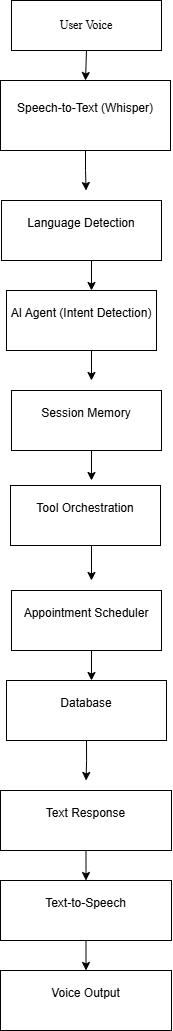

The diagram above was exported from draw.io. Its source (the exported page's mxGraphModel, read from the mxfile embedded in the PNG):
<mxGraphModel dx="1216" dy="664" grid="1" gridSize="10" guides="1" tooltips="1" connect="1" arrows="1" fold="1" page="1" pageScale="1" pageWidth="827" pageHeight="1169" math="0" shadow="0">
  <root>
    <mxCell id="0" />
    <mxCell id="1" parent="0" />
    <mxCell id="ok4n0kPIFKTxG6kFKAGu-29" edge="1" parent="1" source="ok4n0kPIFKTxG6kFKAGu-1" style="edgeStyle=orthogonalEdgeStyle;rounded=0;orthogonalLoop=1;jettySize=auto;html=1;exitX=0.5;exitY=1;exitDx=0;exitDy=0;entryX=0.5;entryY=0;entryDx=0;entryDy=0;" target="ok4n0kPIFKTxG6kFKAGu-13">
      <mxGeometry relative="1" as="geometry" />
    </mxCell>
    <mxCell id="ok4n0kPIFKTxG6kFKAGu-1" parent="1" style="rounded=0;whiteSpace=wrap;html=1;fontFamily=Times New Roman;" value="User Voice" vertex="1">
      <mxGeometry height="50" width="150" x="320" y="70" as="geometry" />
    </mxCell>
    <mxCell id="ok4n0kPIFKTxG6kFKAGu-31" edge="1" parent="1" source="ok4n0kPIFKTxG6kFKAGu-13" style="edgeStyle=orthogonalEdgeStyle;rounded=0;orthogonalLoop=1;jettySize=auto;html=1;exitX=0.5;exitY=1;exitDx=0;exitDy=0;">
      <mxGeometry relative="1" as="geometry">
        <mxPoint x="394.5882352941178" y="260" as="targetPoint" />
      </mxGeometry>
    </mxCell>
    <mxCell id="ok4n0kPIFKTxG6kFKAGu-13" parent="1" style="rounded=0;whiteSpace=wrap;html=1;" value="&#10;Speech-to-Text (Whisper)&#10;&#10;" vertex="1">
      <mxGeometry height="70" width="170" x="309" y="150" as="geometry" />
    </mxCell>
    <mxCell id="ok4n0kPIFKTxG6kFKAGu-33" edge="1" parent="1" source="ok4n0kPIFKTxG6kFKAGu-14" style="edgeStyle=orthogonalEdgeStyle;rounded=0;orthogonalLoop=1;jettySize=auto;html=1;exitX=0.5;exitY=1;exitDx=0;exitDy=0;">
      <mxGeometry relative="1" as="geometry">
        <mxPoint x="400" y="360" as="targetPoint" />
      </mxGeometry>
    </mxCell>
    <mxCell id="ok4n0kPIFKTxG6kFKAGu-14" parent="1" style="rounded=0;whiteSpace=wrap;html=1;" value="&#10;Language Detection&#10;&#10;" vertex="1">
      <mxGeometry height="60" width="160" x="310" y="270" as="geometry" />
    </mxCell>
    <mxCell id="ok4n0kPIFKTxG6kFKAGu-34" edge="1" parent="1" source="ok4n0kPIFKTxG6kFKAGu-15" style="edgeStyle=orthogonalEdgeStyle;rounded=0;orthogonalLoop=1;jettySize=auto;html=1;exitX=0.5;exitY=1;exitDx=0;exitDy=0;">
      <mxGeometry relative="1" as="geometry">
        <mxPoint x="400" y="450" as="targetPoint" />
      </mxGeometry>
    </mxCell>
    <mxCell id="ok4n0kPIFKTxG6kFKAGu-15" parent="1" style="rounded=0;whiteSpace=wrap;html=1;" value="&#10;AI Agent (Intent Detection)&#10;&#10;" vertex="1">
      <mxGeometry height="60" width="150" x="315" y="360" as="geometry" />
    </mxCell>
    <mxCell id="ok4n0kPIFKTxG6kFKAGu-35" edge="1" parent="1" source="ok4n0kPIFKTxG6kFKAGu-19" style="edgeStyle=orthogonalEdgeStyle;rounded=0;orthogonalLoop=1;jettySize=auto;html=1;exitX=0.5;exitY=1;exitDx=0;exitDy=0;">
      <mxGeometry relative="1" as="geometry">
        <mxPoint x="400" y="549.9999999999998" as="targetPoint" />
      </mxGeometry>
    </mxCell>
    <mxCell id="ok4n0kPIFKTxG6kFKAGu-19" parent="1" style="rounded=0;whiteSpace=wrap;html=1;" value="&#10;Session Memory&#10;&#10;" vertex="1">
      <mxGeometry height="60" width="150" x="320" y="460" as="geometry" />
    </mxCell>
    <mxCell id="ok4n0kPIFKTxG6kFKAGu-36" edge="1" parent="1" source="ok4n0kPIFKTxG6kFKAGu-20" style="edgeStyle=orthogonalEdgeStyle;rounded=0;orthogonalLoop=1;jettySize=auto;html=1;exitX=0.5;exitY=1;exitDx=0;exitDy=0;">
      <mxGeometry relative="1" as="geometry">
        <mxPoint x="400" y="649.9999999999998" as="targetPoint" />
      </mxGeometry>
    </mxCell>
    <mxCell id="ok4n0kPIFKTxG6kFKAGu-20" parent="1" style="rounded=0;whiteSpace=wrap;html=1;" value="&#10;Tool Orchestration&#10;&#10;" vertex="1">
      <mxGeometry height="60" width="150" x="319" y="555" as="geometry" />
    </mxCell>
    <mxCell id="ok4n0kPIFKTxG6kFKAGu-37" edge="1" parent="1" source="ok4n0kPIFKTxG6kFKAGu-21" style="edgeStyle=orthogonalEdgeStyle;rounded=0;orthogonalLoop=1;jettySize=auto;html=1;exitX=0.5;exitY=1;exitDx=0;exitDy=0;">
      <mxGeometry relative="1" as="geometry">
        <mxPoint x="400" y="749.9999999999998" as="targetPoint" />
      </mxGeometry>
    </mxCell>
    <mxCell id="ok4n0kPIFKTxG6kFKAGu-21" parent="1" style="rounded=0;whiteSpace=wrap;html=1;" value="&#10;Appointment Scheduler&#10;&#10;" vertex="1">
      <mxGeometry height="60" width="150" x="320" y="660" as="geometry" />
    </mxCell>
    <mxCell id="ok4n0kPIFKTxG6kFKAGu-38" edge="1" parent="1" source="ok4n0kPIFKTxG6kFKAGu-22" style="edgeStyle=orthogonalEdgeStyle;rounded=0;orthogonalLoop=1;jettySize=auto;html=1;exitX=0.5;exitY=1;exitDx=0;exitDy=0;">
      <mxGeometry relative="1" as="geometry">
        <mxPoint x="394.5882352941178" y="849.9999999999998" as="targetPoint" />
      </mxGeometry>
    </mxCell>
    <mxCell id="ok4n0kPIFKTxG6kFKAGu-22" parent="1" style="rounded=0;whiteSpace=wrap;html=1;" value="&#10;Database&#10;&#10;" vertex="1">
      <mxGeometry height="60" width="160" x="315" y="750" as="geometry" />
    </mxCell>
    <mxCell id="ok4n0kPIFKTxG6kFKAGu-39" edge="1" parent="1" source="ok4n0kPIFKTxG6kFKAGu-23" style="edgeStyle=orthogonalEdgeStyle;rounded=0;orthogonalLoop=1;jettySize=auto;html=1;exitX=0.5;exitY=1;exitDx=0;exitDy=0;entryX=0.5;entryY=0;entryDx=0;entryDy=0;" target="ok4n0kPIFKTxG6kFKAGu-24">
      <mxGeometry relative="1" as="geometry" />
    </mxCell>
    <mxCell id="ok4n0kPIFKTxG6kFKAGu-23" parent="1" style="rounded=0;whiteSpace=wrap;html=1;" value="&#10;Text Response&#10;&#10;" vertex="1">
      <mxGeometry height="60" width="171" x="309" y="860" as="geometry" />
    </mxCell>
    <mxCell id="ok4n0kPIFKTxG6kFKAGu-40" edge="1" parent="1" source="ok4n0kPIFKTxG6kFKAGu-24" style="edgeStyle=orthogonalEdgeStyle;rounded=0;orthogonalLoop=1;jettySize=auto;html=1;exitX=0.5;exitY=1;exitDx=0;exitDy=0;entryX=0.5;entryY=0;entryDx=0;entryDy=0;" target="ok4n0kPIFKTxG6kFKAGu-25">
      <mxGeometry relative="1" as="geometry" />
    </mxCell>
    <mxCell id="ok4n0kPIFKTxG6kFKAGu-24" parent="1" style="rounded=0;whiteSpace=wrap;html=1;" value="&#10;Text-to-Speech&#10;&#10;" vertex="1">
      <mxGeometry height="60" width="171" x="309" y="950" as="geometry" />
    </mxCell>
    <mxCell id="ok4n0kPIFKTxG6kFKAGu-25" parent="1" style="rounded=0;whiteSpace=wrap;html=1;" value="&#10;Voice Output&#10;&#10;" vertex="1">
      <mxGeometry height="60" width="171" x="309" y="1040" as="geometry" />
    </mxCell>
  </root>
</mxGraphModel>